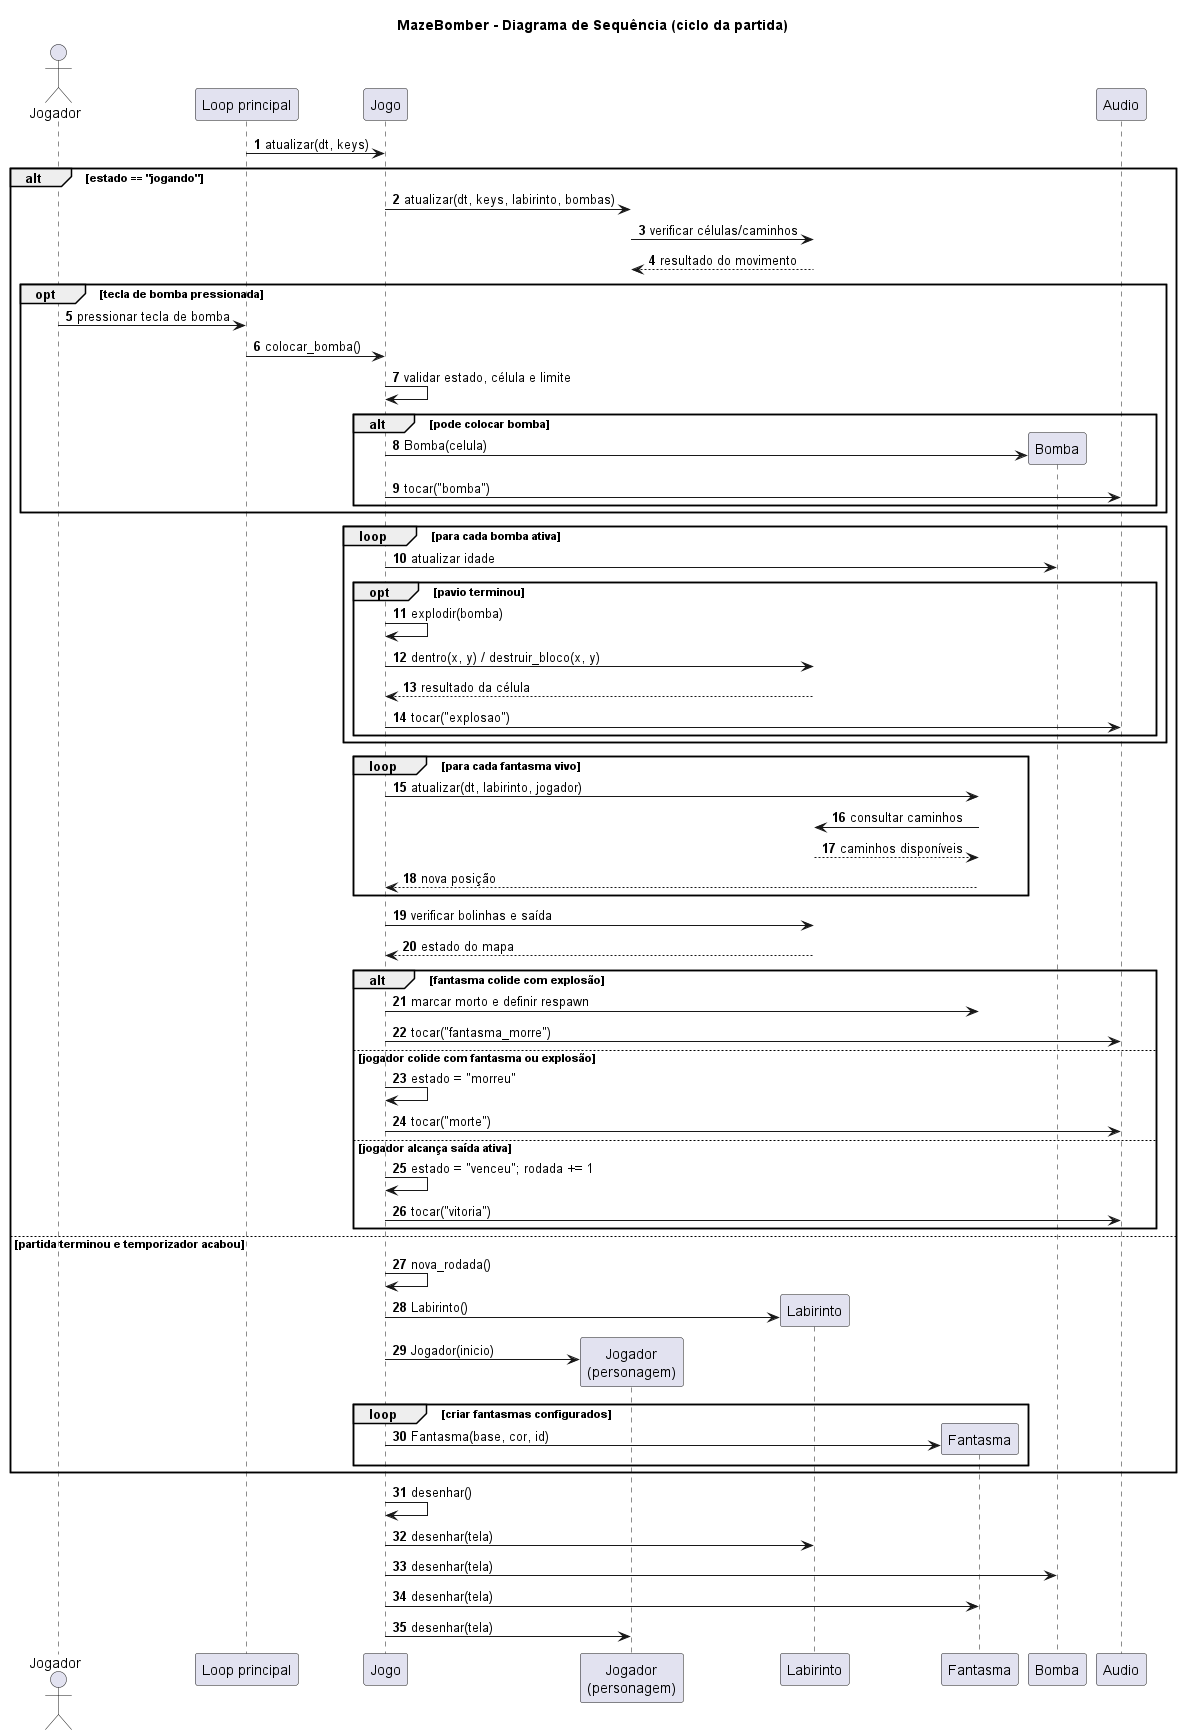

The diagram above was rendered by PlantUML. Its source (embedded in the PNG):
@startuml
title MazeBomber - Diagrama de Sequência (ciclo da partida)
autonumber
actor Jogador as Usuario
participant "Loop principal" as Loop
participant "Jogo" as Jogo
participant "Jogador\n(personagem)" as Player
participant "Labirinto" as Mapa
participant "Fantasma" as Fantasma
participant "Bomba" as Bomba
participant "Audio" as Audio

Loop -> Jogo: atualizar(dt, keys)
alt estado == "jogando"
    Jogo -> Player: atualizar(dt, keys, labirinto, bombas)
    Player -> Mapa: verificar células/caminhos
    Mapa --> Player: resultado do movimento

    opt tecla de bomba pressionada
        Usuario -> Loop: pressionar tecla de bomba
        Loop -> Jogo: colocar_bomba()
        Jogo -> Jogo: validar estado, célula e limite
        alt pode colocar bomba
            create Bomba
            Jogo -> Bomba: Bomba(celula)
            Jogo -> Audio: tocar("bomba")
        end
    end

    loop para cada bomba ativa
        Jogo -> Bomba: atualizar idade
        opt pavio terminou
            Jogo -> Jogo: explodir(bomba)
            Jogo -> Mapa: dentro(x, y) / destruir_bloco(x, y)
            Mapa --> Jogo: resultado da célula
            Jogo -> Audio: tocar("explosao")
        end
    end

    loop para cada fantasma vivo
        Jogo -> Fantasma: atualizar(dt, labirinto, jogador)
        Fantasma -> Mapa: consultar caminhos
        Mapa --> Fantasma: caminhos disponíveis
        Fantasma --> Jogo: nova posição
    end

    Jogo -> Mapa: verificar bolinhas e saída
    Mapa --> Jogo: estado do mapa

    alt fantasma colide com explosão
        Jogo -> Fantasma: marcar morto e definir respawn
        Jogo -> Audio: tocar("fantasma_morre")
    else jogador colide com fantasma ou explosão
        Jogo -> Jogo: estado = "morreu"
        Jogo -> Audio: tocar("morte")
    else jogador alcança saída ativa
        Jogo -> Jogo: estado = "venceu"; rodada += 1
        Jogo -> Audio: tocar("vitoria")
    end
else partida terminou e temporizador acabou
    Jogo -> Jogo: nova_rodada()
    create Mapa
    Jogo -> Mapa: Labirinto()
    create Player
    Jogo -> Player: Jogador(inicio)
    loop criar fantasmas configurados
        create Fantasma
        Jogo -> Fantasma: Fantasma(base, cor, id)
    end
end

Jogo -> Jogo: desenhar()
Jogo -> Mapa: desenhar(tela)
Jogo -> Bomba: desenhar(tela)
Jogo -> Fantasma: desenhar(tela)
Jogo -> Player: desenhar(tela)

@enduml